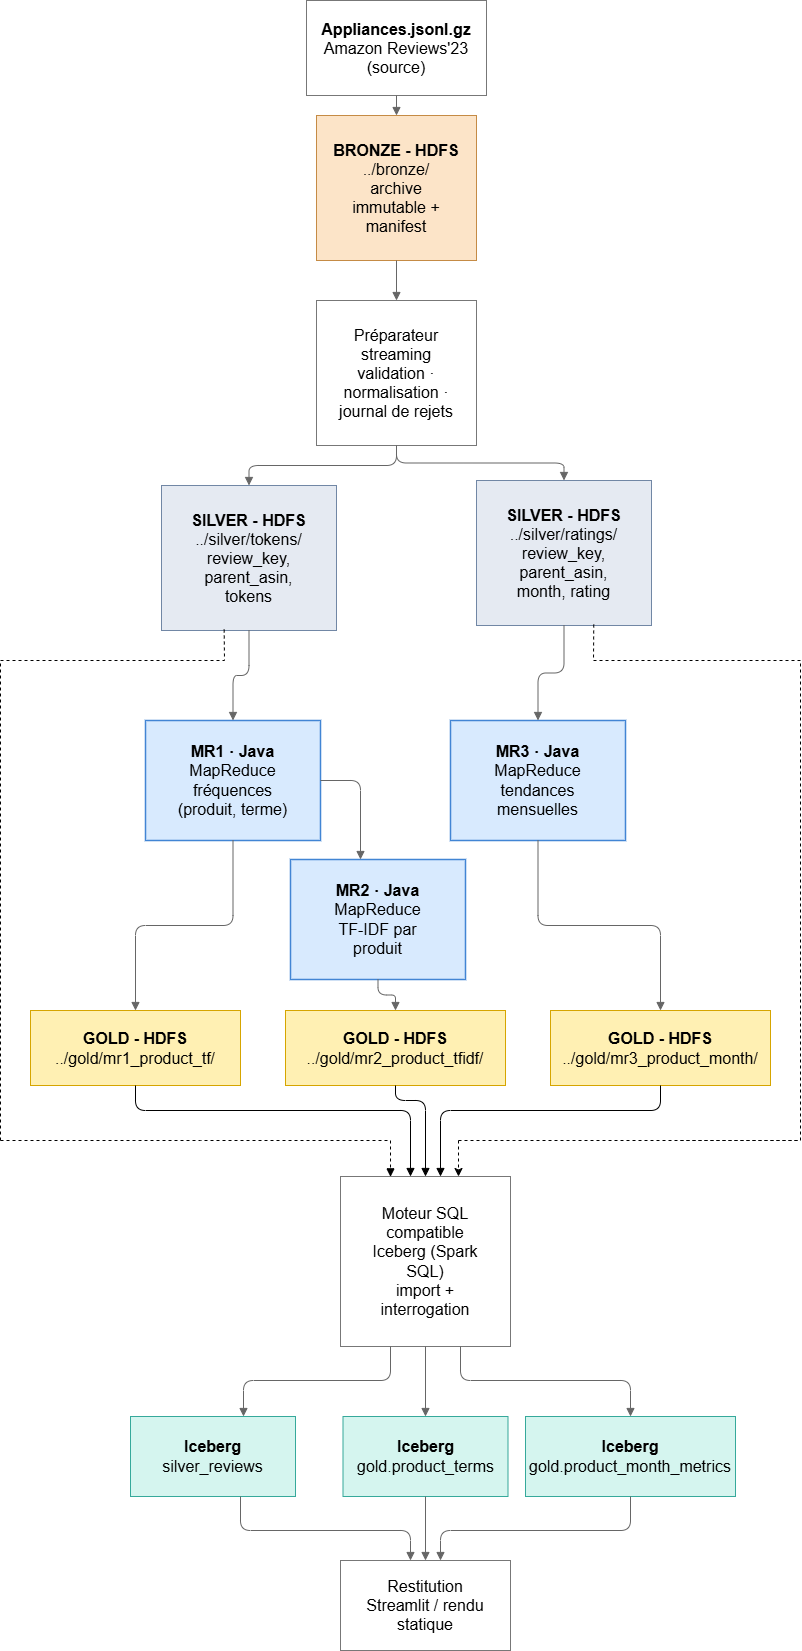

The diagram above was exported from draw.io. Its source (the exported page's mxGraphModel, read from the mxfile embedded in the PNG):
<mxGraphModel dx="1717" dy="1043" grid="1" gridSize="10" guides="1" tooltips="1" connect="1" arrows="1" fold="1" page="1" pageScale="1" pageWidth="850" pageHeight="1100" math="0" shadow="0">
  <root>
    <mxCell id="0" />
    <mxCell id="1" parent="0" />
    <mxCell id="NWXckPSkp8sliukC6C4r-3" parent="1" style="rounded=0;whiteSpace=wrap;html=1;fillColor=#FFFFFF;strokeColor=#777777;fontSize=14;spacing=8;" value="&lt;font style=&quot;font-size: 16px;&quot;&gt;&lt;font style=&quot;&quot;&gt;&lt;b style=&quot;&quot;&gt;Appliances.jsonl.gz&lt;/b&gt;&lt;br&gt;&lt;/font&gt;Amazon Reviews'23&lt;br&gt;(source)&lt;/font&gt;" vertex="1">
      <mxGeometry height="95" width="180" x="586" y="300" as="geometry" />
    </mxCell>
    <mxCell id="NWXckPSkp8sliukC6C4r-4" parent="1" style="rounded=0;whiteSpace=wrap;html=1;fillColor=#FCE4C8;strokeColor=#C58B45;fontSize=14;spacing=8;" value="&lt;font style=&quot;font-size: 16px;&quot;&gt;&lt;b style=&quot;&quot;&gt;BRONZE - HDFS&lt;/b&gt;&lt;br&gt;../bronze/&lt;br&gt;archive&lt;br&gt;immutable +&lt;br&gt;manifest&lt;/font&gt;" vertex="1">
      <mxGeometry height="145" width="160" x="596" y="415" as="geometry" />
    </mxCell>
    <mxCell id="NWXckPSkp8sliukC6C4r-5" parent="1" style="rounded=0;whiteSpace=wrap;html=1;fillColor=#FFFFFF;strokeColor=#777777;fontSize=14;spacing=8;" value="&lt;font style=&quot;font-size: 16px;&quot;&gt;Préparateur&lt;br&gt;streaming&lt;br&gt;validation ·&lt;br&gt;normalisation ·&lt;br&gt;journal de rejets&lt;/font&gt;" vertex="1">
      <mxGeometry height="145" width="160" x="596" y="600" as="geometry" />
    </mxCell>
    <mxCell id="NWXckPSkp8sliukC6C4r-6" parent="1" style="rounded=0;whiteSpace=wrap;html=1;fillColor=#E5EAF2;strokeColor=#7187A5;fontSize=14;spacing=8;" value="&lt;font style=&quot;font-size: 16px;&quot;&gt;&lt;b style=&quot;&quot;&gt;SILVER - HDFS&lt;/b&gt;&lt;br&gt;../silver/tokens/&lt;br&gt;review_key,&lt;br&gt;parent_asin,&lt;br&gt;tokens&lt;/font&gt;" vertex="1">
      <mxGeometry height="145" width="175" x="441" y="785" as="geometry" />
    </mxCell>
    <mxCell id="NWXckPSkp8sliukC6C4r-7" parent="1" style="rounded=0;whiteSpace=wrap;html=1;fillColor=#E5EAF2;strokeColor=#7187A5;fontSize=14;spacing=8;" value="&lt;font style=&quot;font-size: 16px;&quot;&gt;&lt;b style=&quot;&quot;&gt;SILVER - HDFS&lt;/b&gt;&lt;br&gt;../silver/ratings/&lt;br&gt;review_key,&lt;br&gt;parent_asin,&lt;br&gt;month, rating&lt;/font&gt;" vertex="1">
      <mxGeometry height="145" width="175" x="756" y="780" as="geometry" />
    </mxCell>
    <mxCell id="NWXckPSkp8sliukC6C4r-8" parent="1" style="rounded=0;whiteSpace=wrap;html=1;fillColor=#D8EAFE;strokeColor=#4285D4;fontSize=14;spacing=8;strokeWidth=1.5;" value="&lt;font style=&quot;font-size: 16px;&quot;&gt;&lt;b style=&quot;&quot;&gt;MR1 · Java&lt;/b&gt;&lt;br&gt;MapReduce&lt;br&gt;fréquences&lt;br&gt;(produit, terme)&lt;/font&gt;" vertex="1">
      <mxGeometry height="120" width="175" x="425" y="1020" as="geometry" />
    </mxCell>
    <mxCell id="NWXckPSkp8sliukC6C4r-9" parent="1" style="rounded=0;whiteSpace=wrap;html=1;fillColor=#D8EAFE;strokeColor=#4285D4;fontSize=14;spacing=8;strokeWidth=1.5;" value="&lt;font style=&quot;font-size: 16px;&quot;&gt;&lt;b style=&quot;&quot;&gt;MR2 · Java&lt;/b&gt;&lt;br&gt;MapReduce&lt;br&gt;TF-IDF par&lt;br&gt;produit&lt;/font&gt;" vertex="1">
      <mxGeometry height="120" width="175" x="570" y="1159" as="geometry" />
    </mxCell>
    <mxCell id="NWXckPSkp8sliukC6C4r-10" parent="1" style="rounded=0;whiteSpace=wrap;html=1;fillColor=#D8EAFE;strokeColor=#4285D4;fontSize=14;spacing=8;strokeWidth=1.5;" value="&lt;font style=&quot;font-size: 16px;&quot;&gt;&lt;b style=&quot;&quot;&gt;MR3 · Java&lt;/b&gt;&lt;br&gt;MapReduce&lt;br&gt;tendances&lt;br&gt;mensuelles&lt;/font&gt;" vertex="1">
      <mxGeometry height="120" width="175" x="730" y="1020" as="geometry" />
    </mxCell>
    <mxCell id="NWXckPSkp8sliukC6C4r-11" parent="1" style="rounded=0;whiteSpace=wrap;html=1;fillColor=#FFF0B3;strokeColor=#D6A500;fontSize=14;spacing=8;" value="&lt;font style=&quot;font-size: 16px;&quot;&gt;&lt;b style=&quot;&quot;&gt;GOLD - HDFS&lt;/b&gt;&lt;br&gt;../gold/mr1_product_tf/&lt;/font&gt;" vertex="1">
      <mxGeometry height="75" width="210" x="310" y="1310" as="geometry" />
    </mxCell>
    <mxCell id="NWXckPSkp8sliukC6C4r-12" parent="1" style="rounded=0;whiteSpace=wrap;html=1;fillColor=#FFF0B3;strokeColor=#D6A500;fontSize=14;spacing=8;" value="&lt;font style=&quot;font-size: 16px;&quot;&gt;&lt;b style=&quot;&quot;&gt;GOLD - HDFS&lt;/b&gt;&lt;br&gt;../gold/mr2_product_tfidf/&lt;/font&gt;" vertex="1">
      <mxGeometry height="75" width="220" x="565" y="1310" as="geometry" />
    </mxCell>
    <mxCell id="NWXckPSkp8sliukC6C4r-13" parent="1" style="rounded=0;whiteSpace=wrap;html=1;fillColor=#FFF0B3;strokeColor=#D6A500;fontSize=14;spacing=8;" value="&lt;font style=&quot;font-size: 16px;&quot;&gt;&lt;b style=&quot;&quot;&gt;GOLD - HDFS&lt;/b&gt;&lt;br&gt;../gold/mr3_product_month/&lt;/font&gt;" vertex="1">
      <mxGeometry height="75" width="220" x="830" y="1310" as="geometry" />
    </mxCell>
    <mxCell id="NWXckPSkp8sliukC6C4r-14" parent="1" style="rounded=0;whiteSpace=wrap;html=1;fillColor=#FFFFFF;strokeColor=#777777;fontSize=14;spacing=8;" value="&lt;font style=&quot;font-size: 16px;&quot;&gt;Moteur SQL&lt;br&gt;compatible&lt;br&gt;Iceberg (Spark&lt;br&gt;SQL)&lt;br&gt;import +&lt;br&gt;interrogation&lt;/font&gt;" vertex="1">
      <mxGeometry height="170" width="170" x="620" y="1476" as="geometry" />
    </mxCell>
    <mxCell id="NWXckPSkp8sliukC6C4r-15" parent="1" style="rounded=0;whiteSpace=wrap;html=1;fillColor=#D5F5EF;strokeColor=#36A99B;fontSize=14;spacing=8;" value="&lt;font style=&quot;font-size: 16px;&quot;&gt;&lt;b style=&quot;&quot;&gt;Iceberg&lt;/b&gt;&lt;br&gt;silver_reviews&lt;/font&gt;" vertex="1">
      <mxGeometry height="80" width="165" x="410" y="1716" as="geometry" />
    </mxCell>
    <mxCell id="NWXckPSkp8sliukC6C4r-16" parent="1" style="rounded=0;whiteSpace=wrap;html=1;fillColor=#D5F5EF;strokeColor=#36A99B;fontSize=14;spacing=8;" value="&lt;font style=&quot;font-size: 16px;&quot;&gt;&lt;b style=&quot;&quot;&gt;Iceberg&lt;/b&gt;&lt;br&gt;gold.product_terms&lt;/font&gt;" vertex="1">
      <mxGeometry height="80" width="165" x="622.5" y="1716" as="geometry" />
    </mxCell>
    <mxCell id="NWXckPSkp8sliukC6C4r-17" parent="1" style="rounded=0;whiteSpace=wrap;html=1;fillColor=#D5F5EF;strokeColor=#36A99B;fontSize=14;spacing=8;" value="&lt;font style=&quot;font-size: 16px;&quot;&gt;&lt;b style=&quot;&quot;&gt;Iceberg&lt;/b&gt;&lt;br&gt;gold.product_month_metrics&lt;/font&gt;" vertex="1">
      <mxGeometry height="80" width="210" x="805" y="1716" as="geometry" />
    </mxCell>
    <mxCell id="NWXckPSkp8sliukC6C4r-18" parent="1" style="rounded=0;whiteSpace=wrap;html=1;fillColor=#FFFFFF;strokeColor=#777777;fontSize=14;spacing=8;" value="&lt;font style=&quot;font-size: 16px;&quot;&gt;Restitution&lt;br&gt;Streamlit / rendu&lt;br&gt;statique&lt;/font&gt;" vertex="1">
      <mxGeometry height="90" width="170" x="620" y="1860" as="geometry" />
    </mxCell>
    <mxCell id="NWXckPSkp8sliukC6C4r-19" edge="1" parent="1" source="NWXckPSkp8sliukC6C4r-3" style="edgeStyle=orthogonalEdgeStyle;rounded=1;html=1;endArrow=block;endFill=1;strokeColor=#666666;" target="NWXckPSkp8sliukC6C4r-4">
      <mxGeometry relative="1" as="geometry" />
    </mxCell>
    <mxCell id="NWXckPSkp8sliukC6C4r-20" edge="1" parent="1" source="NWXckPSkp8sliukC6C4r-4" style="edgeStyle=orthogonalEdgeStyle;rounded=1;html=1;endArrow=block;endFill=1;strokeColor=#666666;" target="NWXckPSkp8sliukC6C4r-5">
      <mxGeometry relative="1" as="geometry" />
    </mxCell>
    <mxCell id="NWXckPSkp8sliukC6C4r-21" edge="1" parent="1" source="NWXckPSkp8sliukC6C4r-5" style="edgeStyle=orthogonalEdgeStyle;rounded=1;html=1;endArrow=block;endFill=1;strokeColor=#666666;" target="NWXckPSkp8sliukC6C4r-6">
      <mxGeometry relative="1" as="geometry" />
    </mxCell>
    <mxCell id="NWXckPSkp8sliukC6C4r-22" edge="1" parent="1" source="NWXckPSkp8sliukC6C4r-5" style="edgeStyle=orthogonalEdgeStyle;rounded=1;html=1;endArrow=block;endFill=1;strokeColor=#666666;" target="NWXckPSkp8sliukC6C4r-7">
      <mxGeometry relative="1" as="geometry" />
    </mxCell>
    <mxCell id="NWXckPSkp8sliukC6C4r-23" edge="1" parent="1" source="NWXckPSkp8sliukC6C4r-6" style="edgeStyle=orthogonalEdgeStyle;rounded=1;html=1;endArrow=block;endFill=1;strokeColor=#666666;" target="NWXckPSkp8sliukC6C4r-8">
      <mxGeometry relative="1" as="geometry" />
    </mxCell>
    <mxCell id="NWXckPSkp8sliukC6C4r-25" edge="1" parent="1" source="NWXckPSkp8sliukC6C4r-7" style="edgeStyle=orthogonalEdgeStyle;rounded=1;html=1;endArrow=block;endFill=1;strokeColor=#666666;" target="NWXckPSkp8sliukC6C4r-10">
      <mxGeometry relative="1" as="geometry" />
    </mxCell>
    <mxCell id="NWXckPSkp8sliukC6C4r-26" edge="1" parent="1" source="NWXckPSkp8sliukC6C4r-8" style="edgeStyle=orthogonalEdgeStyle;rounded=1;html=1;endArrow=block;endFill=1;strokeColor=#666666;" target="NWXckPSkp8sliukC6C4r-9">
      <mxGeometry relative="1" as="geometry">
        <Array as="points">
          <mxPoint x="640" y="1080" />
        </Array>
      </mxGeometry>
    </mxCell>
    <mxCell id="NWXckPSkp8sliukC6C4r-27" edge="1" parent="1" source="NWXckPSkp8sliukC6C4r-8" style="edgeStyle=orthogonalEdgeStyle;rounded=1;html=1;endArrow=block;endFill=1;strokeColor=#666666;" target="NWXckPSkp8sliukC6C4r-11">
      <mxGeometry relative="1" as="geometry" />
    </mxCell>
    <mxCell id="NWXckPSkp8sliukC6C4r-28" edge="1" parent="1" source="NWXckPSkp8sliukC6C4r-9" style="edgeStyle=orthogonalEdgeStyle;rounded=1;html=1;endArrow=block;endFill=1;strokeColor=#666666;" target="NWXckPSkp8sliukC6C4r-12">
      <mxGeometry relative="1" as="geometry" />
    </mxCell>
    <mxCell id="NWXckPSkp8sliukC6C4r-29" edge="1" parent="1" source="NWXckPSkp8sliukC6C4r-10" style="edgeStyle=orthogonalEdgeStyle;rounded=1;html=1;endArrow=block;endFill=1;strokeColor=#666666;" target="NWXckPSkp8sliukC6C4r-13">
      <mxGeometry relative="1" as="geometry" />
    </mxCell>
    <mxCell id="NWXckPSkp8sliukC6C4r-30" edge="1" parent="1" source="NWXckPSkp8sliukC6C4r-11" style="edgeStyle=orthogonalEdgeStyle;rounded=1;html=1;endArrow=block;endFill=1;strokeColor=#000000;" target="NWXckPSkp8sliukC6C4r-14">
      <mxGeometry relative="1" as="geometry">
        <Array as="points">
          <mxPoint x="415" y="1410" />
          <mxPoint x="690" y="1410" />
        </Array>
      </mxGeometry>
    </mxCell>
    <mxCell id="NWXckPSkp8sliukC6C4r-32" edge="1" parent="1" source="NWXckPSkp8sliukC6C4r-13" style="edgeStyle=orthogonalEdgeStyle;rounded=1;html=1;endArrow=block;endFill=1;strokeColor=#000000;" target="NWXckPSkp8sliukC6C4r-14">
      <mxGeometry relative="1" as="geometry">
        <Array as="points">
          <mxPoint x="940" y="1410" />
          <mxPoint x="720" y="1410" />
        </Array>
      </mxGeometry>
    </mxCell>
    <mxCell id="NWXckPSkp8sliukC6C4r-33" edge="1" parent="1" source="NWXckPSkp8sliukC6C4r-14" style="edgeStyle=orthogonalEdgeStyle;rounded=1;html=1;endArrow=block;endFill=1;strokeColor=#666666;" target="NWXckPSkp8sliukC6C4r-15">
      <mxGeometry relative="1" as="geometry">
        <Array as="points">
          <mxPoint x="670" y="1680" />
          <mxPoint x="523" y="1680" />
        </Array>
      </mxGeometry>
    </mxCell>
    <mxCell id="NWXckPSkp8sliukC6C4r-34" edge="1" parent="1" source="NWXckPSkp8sliukC6C4r-14" style="edgeStyle=orthogonalEdgeStyle;rounded=1;html=1;endArrow=block;endFill=1;strokeColor=#666666;" target="NWXckPSkp8sliukC6C4r-16">
      <mxGeometry relative="1" as="geometry" />
    </mxCell>
    <mxCell id="NWXckPSkp8sliukC6C4r-35" edge="1" parent="1" source="NWXckPSkp8sliukC6C4r-14" style="edgeStyle=orthogonalEdgeStyle;rounded=1;html=1;endArrow=block;endFill=1;strokeColor=#666666;" target="NWXckPSkp8sliukC6C4r-17">
      <mxGeometry relative="1" as="geometry">
        <Array as="points">
          <mxPoint x="740" y="1680" />
          <mxPoint x="910" y="1680" />
        </Array>
      </mxGeometry>
    </mxCell>
    <mxCell id="NWXckPSkp8sliukC6C4r-36" edge="1" parent="1" source="NWXckPSkp8sliukC6C4r-15" style="edgeStyle=orthogonalEdgeStyle;rounded=1;html=1;endArrow=block;endFill=1;strokeColor=#666666;" target="NWXckPSkp8sliukC6C4r-18">
      <mxGeometry relative="1" as="geometry">
        <Array as="points">
          <mxPoint x="520" y="1830" />
          <mxPoint x="690" y="1830" />
        </Array>
      </mxGeometry>
    </mxCell>
    <mxCell id="NWXckPSkp8sliukC6C4r-37" edge="1" parent="1" source="NWXckPSkp8sliukC6C4r-16" style="edgeStyle=orthogonalEdgeStyle;rounded=1;html=1;endArrow=block;endFill=1;strokeColor=#666666;" target="NWXckPSkp8sliukC6C4r-18">
      <mxGeometry relative="1" as="geometry" />
    </mxCell>
    <mxCell id="NWXckPSkp8sliukC6C4r-38" edge="1" parent="1" source="NWXckPSkp8sliukC6C4r-17" style="edgeStyle=orthogonalEdgeStyle;rounded=1;html=1;endArrow=block;endFill=1;strokeColor=#666666;" target="NWXckPSkp8sliukC6C4r-18">
      <mxGeometry relative="1" as="geometry">
        <Array as="points">
          <mxPoint x="910" y="1830" />
          <mxPoint x="720" y="1830" />
        </Array>
      </mxGeometry>
    </mxCell>
    <mxCell id="-6qfJp-KlHgm-sbBpwvX-4" edge="1" parent="1" style="endArrow=none;dashed=1;html=1;rounded=0;entryX=0.358;entryY=0.987;entryDx=0;entryDy=0;entryPerimeter=0;" target="NWXckPSkp8sliukC6C4r-6" value="">
      <mxGeometry height="50" relative="1" width="50" as="geometry">
        <Array as="points">
          <mxPoint x="280" y="1200" />
          <mxPoint x="280" y="960" />
          <mxPoint x="400" y="960" />
          <mxPoint x="504" y="960" />
        </Array>
        <mxPoint x="280" y="1440" as="sourcePoint" />
        <mxPoint x="540" y="1040" as="targetPoint" />
      </mxGeometry>
    </mxCell>
    <mxCell id="-6qfJp-KlHgm-sbBpwvX-5" edge="1" parent="1" style="endArrow=none;dashed=1;html=1;rounded=0;" value="">
      <mxGeometry height="50" relative="1" width="50" as="geometry">
        <Array as="points">
          <mxPoint x="480" y="1440" />
        </Array>
        <mxPoint x="280" y="1440" as="sourcePoint" />
        <mxPoint x="670" y="1440" as="targetPoint" />
      </mxGeometry>
    </mxCell>
    <mxCell id="-6qfJp-KlHgm-sbBpwvX-11" edge="1" parent="1" style="html=1;labelBackgroundColor=#ffffff;startArrow=none;startFill=0;startSize=6;endArrow=block;endFill=1;endSize=6;jettySize=auto;orthogonalLoop=1;strokeWidth=1;dashed=1;fontSize=14;rounded=0;entryX=0.353;entryY=0.002;entryDx=0;entryDy=0;entryPerimeter=0;" value="">
      <mxGeometry height="60" relative="1" width="60" as="geometry">
        <mxPoint x="670" y="1440" as="sourcePoint" />
        <mxPoint x="670.01" y="1476.3399999999997" as="targetPoint" />
      </mxGeometry>
    </mxCell>
    <mxCell id="f9AdjwrQY_YM3xr5F4Bp-1" edge="1" parent="1" source="NWXckPSkp8sliukC6C4r-12" style="edgeStyle=orthogonalEdgeStyle;rounded=1;html=1;endArrow=block;endFill=1;strokeColor=#000000;exitX=0.5;exitY=1;exitDx=0;exitDy=0;" target="NWXckPSkp8sliukC6C4r-14">
      <mxGeometry relative="1" as="geometry">
        <Array as="points">
          <mxPoint x="675" y="1400" />
          <mxPoint x="705" y="1400" />
        </Array>
        <mxPoint x="600" y="1410" as="sourcePoint" />
        <mxPoint x="890" y="1501" as="targetPoint" />
      </mxGeometry>
    </mxCell>
    <mxCell id="f9AdjwrQY_YM3xr5F4Bp-3" edge="1" parent="1" style="endArrow=none;dashed=1;html=1;rounded=0;" value="">
      <mxGeometry height="50" relative="1" width="50" as="geometry">
        <Array as="points">
          <mxPoint x="948" y="1440" />
        </Array>
        <mxPoint x="738" y="1440" as="sourcePoint" />
        <mxPoint x="1080" y="1440" as="targetPoint" />
      </mxGeometry>
    </mxCell>
    <mxCell id="f9AdjwrQY_YM3xr5F4Bp-5" edge="1" parent="1" style="html=1;labelBackgroundColor=#ffffff;startArrow=none;startFill=0;startSize=6;endArrow=classic;endFill=1;endSize=6;jettySize=auto;orthogonalLoop=1;strokeWidth=1;dashed=1;fontSize=14;rounded=0;" value="">
      <mxGeometry height="60" relative="1" width="60" as="geometry">
        <mxPoint x="738" y="1440" as="sourcePoint" />
        <mxPoint x="738" y="1476" as="targetPoint" />
      </mxGeometry>
    </mxCell>
    <mxCell id="f9AdjwrQY_YM3xr5F4Bp-6" edge="1" parent="1" style="endArrow=none;dashed=1;html=1;rounded=0;entryX=0.67;entryY=0.993;entryDx=0;entryDy=0;entryPerimeter=0;" target="NWXckPSkp8sliukC6C4r-7" value="">
      <mxGeometry height="50" relative="1" width="50" as="geometry">
        <Array as="points">
          <mxPoint x="1080" y="1440" />
          <mxPoint x="1080" y="1400" />
          <mxPoint x="1080" y="1170" />
          <mxPoint x="1080" y="980" />
          <mxPoint x="1080" y="960" />
          <mxPoint x="873" y="960" />
        </Array>
        <mxPoint x="960" y="1440" as="sourcePoint" />
        <mxPoint x="970" y="930" as="targetPoint" />
      </mxGeometry>
    </mxCell>
  </root>
</mxGraphModel>